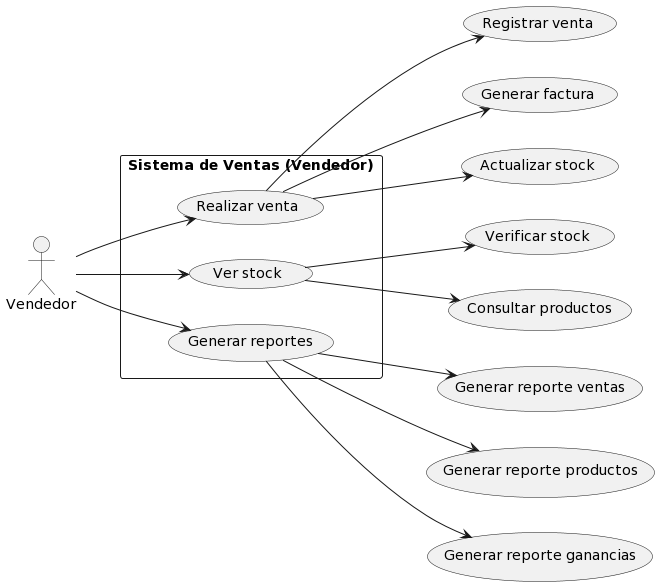

The diagram above was rendered by PlantUML. Its source (embedded in the PNG):
@startuml
left to right direction

actor "Vendedor" as vendedor

rectangle "Sistema de Ventas (Vendedor)" as sistema {
  vendedor --> (Realizar venta)
  vendedor --> (Ver stock)
  vendedor --> (Generar reportes)
}

(Realizar venta) --> (Registrar venta)
(Realizar venta) --> (Generar factura)
(Realizar venta) --> (Actualizar stock)

(Ver stock) --> (Verificar stock)
(Ver stock) --> (Consultar productos)

(Generar reportes) --> (Generar reporte ventas)
(Generar reportes) --> (Generar reporte productos)
(Generar reportes) --> (Generar reporte ganancias)
@enduml